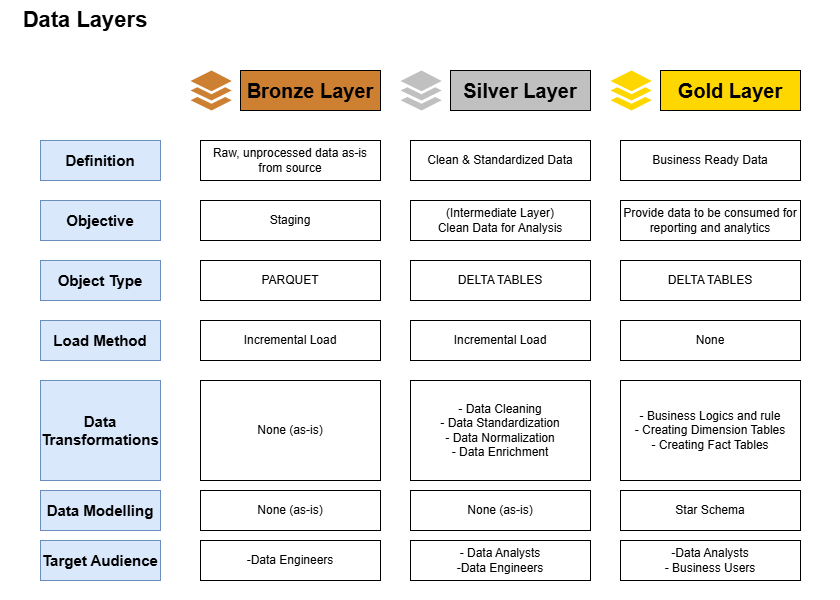

The diagram above was exported from draw.io. Its source (the exported page's mxGraphModel, read from the mxfile embedded in the PNG):
<mxGraphModel dx="880" dy="468" grid="1" gridSize="10" guides="1" tooltips="1" connect="1" arrows="1" fold="1" page="1" pageScale="1" pageWidth="850" pageHeight="1100" math="0" shadow="0">
  <root>
    <mxCell id="0" />
    <mxCell id="1" parent="0" />
    <mxCell id="v-6gkt2BRwSrdJknaREp-37" value="" style="rounded=0;whiteSpace=wrap;html=1;fillColor=none;strokeColor=none;" parent="1" vertex="1">
      <mxGeometry y="10" width="840" height="600" as="geometry" />
    </mxCell>
    <mxCell id="v-6gkt2BRwSrdJknaREp-2" value="&lt;font style=&quot;font-size: 15px;&quot;&gt;&lt;b style=&quot;&quot;&gt;Definition&lt;/b&gt;&lt;/font&gt;" style="rounded=0;whiteSpace=wrap;html=1;fillColor=#dae8fc;strokeColor=#6c8ebf;" parent="1" vertex="1">
      <mxGeometry x="40" y="150" width="120" height="40" as="geometry" />
    </mxCell>
    <mxCell id="v-6gkt2BRwSrdJknaREp-3" value="&lt;font style=&quot;font-size: 15px;&quot;&gt;&lt;b style=&quot;&quot;&gt;Objective&lt;/b&gt;&lt;/font&gt;" style="rounded=0;whiteSpace=wrap;html=1;fillColor=#dae8fc;strokeColor=#6c8ebf;" parent="1" vertex="1">
      <mxGeometry x="40" y="210" width="120" height="40" as="geometry" />
    </mxCell>
    <mxCell id="v-6gkt2BRwSrdJknaREp-4" value="&lt;b&gt;&lt;font style=&quot;font-size: 15px;&quot;&gt;Object Type&lt;/font&gt;&lt;/b&gt;" style="rounded=0;whiteSpace=wrap;html=1;fillColor=#dae8fc;strokeColor=#6c8ebf;" parent="1" vertex="1">
      <mxGeometry x="40" y="270" width="120" height="40" as="geometry" />
    </mxCell>
    <mxCell id="v-6gkt2BRwSrdJknaREp-5" value="&lt;b&gt;&lt;font style=&quot;font-size: 15px;&quot;&gt;Load Method&lt;/font&gt;&lt;/b&gt;" style="rounded=0;whiteSpace=wrap;html=1;fillColor=#dae8fc;strokeColor=#6c8ebf;" parent="1" vertex="1">
      <mxGeometry x="40" y="330" width="120" height="40" as="geometry" />
    </mxCell>
    <mxCell id="v-6gkt2BRwSrdJknaREp-6" value="&lt;b&gt;&lt;font style=&quot;font-size: 15px;&quot;&gt;Data Transformations&lt;/font&gt;&lt;/b&gt;" style="rounded=0;whiteSpace=wrap;html=1;fillColor=#dae8fc;strokeColor=#6c8ebf;" parent="1" vertex="1">
      <mxGeometry x="40" y="390" width="120" height="100" as="geometry" />
    </mxCell>
    <mxCell id="v-6gkt2BRwSrdJknaREp-7" value="&lt;b&gt;&lt;font style=&quot;font-size: 15px;&quot;&gt;Data Modelling&lt;/font&gt;&lt;/b&gt;" style="rounded=0;whiteSpace=wrap;html=1;fillColor=#dae8fc;strokeColor=#6c8ebf;" parent="1" vertex="1">
      <mxGeometry x="40" y="500" width="120" height="40" as="geometry" />
    </mxCell>
    <mxCell id="v-6gkt2BRwSrdJknaREp-8" value="&lt;b&gt;&lt;font style=&quot;font-size: 15px;&quot;&gt;Target Audience&lt;/font&gt;&lt;/b&gt;" style="rounded=0;whiteSpace=wrap;html=1;fillColor=#dae8fc;strokeColor=#6c8ebf;" parent="1" vertex="1">
      <mxGeometry x="40" y="550" width="120" height="40" as="geometry" />
    </mxCell>
    <mxCell id="v-6gkt2BRwSrdJknaREp-9" value="&lt;font style=&quot;font-size: 20px;&quot;&gt;&lt;b&gt;Bronze Layer&lt;/b&gt;&lt;/font&gt;" style="rounded=0;whiteSpace=wrap;html=1;fillColor=#CD7F32;" parent="1" vertex="1">
      <mxGeometry x="240" y="80" width="140" height="40" as="geometry" />
    </mxCell>
    <mxCell id="v-6gkt2BRwSrdJknaREp-10" value="" style="sketch=0;html=1;aspect=fixed;strokeColor=none;shadow=0;fillColor=#CD7F32;verticalAlign=top;labelPosition=center;verticalLabelPosition=bottom;shape=mxgraph.gcp2.files" parent="1" vertex="1">
      <mxGeometry x="190" y="80" width="41.24" height="40" as="geometry" />
    </mxCell>
    <mxCell id="v-6gkt2BRwSrdJknaREp-11" value="&lt;font style=&quot;font-size: 20px;&quot;&gt;&lt;b&gt;Silver Layer&lt;/b&gt;&lt;/font&gt;" style="rounded=0;whiteSpace=wrap;html=1;fillColor=#C0C0C0;" parent="1" vertex="1">
      <mxGeometry x="450" y="80" width="140" height="40" as="geometry" />
    </mxCell>
    <mxCell id="v-6gkt2BRwSrdJknaREp-12" value="" style="sketch=0;html=1;aspect=fixed;strokeColor=none;shadow=0;fillColor=#C0C0C0;verticalAlign=top;labelPosition=center;verticalLabelPosition=bottom;shape=mxgraph.gcp2.files" parent="1" vertex="1">
      <mxGeometry x="400" y="80" width="41.24" height="40" as="geometry" />
    </mxCell>
    <mxCell id="v-6gkt2BRwSrdJknaREp-13" value="&lt;font style=&quot;font-size: 20px;&quot;&gt;&lt;b&gt;Gold Layer&lt;/b&gt;&lt;/font&gt;" style="rounded=0;whiteSpace=wrap;html=1;fillColor=#FFD700;" parent="1" vertex="1">
      <mxGeometry x="660" y="80" width="140" height="40" as="geometry" />
    </mxCell>
    <mxCell id="v-6gkt2BRwSrdJknaREp-14" value="" style="sketch=0;html=1;aspect=fixed;strokeColor=none;shadow=0;fillColor=#FFD700;verticalAlign=top;labelPosition=center;verticalLabelPosition=bottom;shape=mxgraph.gcp2.files" parent="1" vertex="1">
      <mxGeometry x="610" y="80" width="41.24" height="40" as="geometry" />
    </mxCell>
    <mxCell id="v-6gkt2BRwSrdJknaREp-15" value="Raw, unprocessed data as-is from source" style="rounded=0;whiteSpace=wrap;html=1;fillColor=default;strokeColor=default;gradientColor=none;" parent="1" vertex="1">
      <mxGeometry x="200" y="150" width="180" height="40" as="geometry" />
    </mxCell>
    <mxCell id="v-6gkt2BRwSrdJknaREp-16" value="Staging" style="rounded=0;whiteSpace=wrap;html=1;fillColor=default;strokeColor=default;gradientColor=none;" parent="1" vertex="1">
      <mxGeometry x="200" y="210" width="180" height="40" as="geometry" />
    </mxCell>
    <mxCell id="v-6gkt2BRwSrdJknaREp-17" value="PARQUET" style="rounded=0;whiteSpace=wrap;html=1;fillColor=default;strokeColor=default;gradientColor=none;" parent="1" vertex="1">
      <mxGeometry x="200" y="270" width="180" height="40" as="geometry" />
    </mxCell>
    <mxCell id="v-6gkt2BRwSrdJknaREp-18" value="Incremental Load" style="rounded=0;whiteSpace=wrap;html=1;fillColor=default;strokeColor=default;gradientColor=none;" parent="1" vertex="1">
      <mxGeometry x="200" y="330" width="180" height="40" as="geometry" />
    </mxCell>
    <mxCell id="v-6gkt2BRwSrdJknaREp-19" value="None (as-is)" style="rounded=0;whiteSpace=wrap;html=1;fillColor=default;strokeColor=default;gradientColor=none;" parent="1" vertex="1">
      <mxGeometry x="200" y="390" width="180" height="100" as="geometry" />
    </mxCell>
    <mxCell id="v-6gkt2BRwSrdJknaREp-20" value="None (as-is)" style="rounded=0;whiteSpace=wrap;html=1;fillColor=default;strokeColor=default;gradientColor=none;" parent="1" vertex="1">
      <mxGeometry x="200" y="500" width="180" height="40" as="geometry" />
    </mxCell>
    <mxCell id="v-6gkt2BRwSrdJknaREp-21" value="-Data Engineers" style="rounded=0;whiteSpace=wrap;html=1;fillColor=default;strokeColor=default;gradientColor=none;" parent="1" vertex="1">
      <mxGeometry x="200" y="550" width="180" height="40" as="geometry" />
    </mxCell>
    <mxCell id="v-6gkt2BRwSrdJknaREp-22" value="Clean &amp;amp; Standardized Data" style="rounded=0;whiteSpace=wrap;html=1;fillColor=default;strokeColor=default;gradientColor=none;" parent="1" vertex="1">
      <mxGeometry x="410" y="150" width="180" height="40" as="geometry" />
    </mxCell>
    <mxCell id="v-6gkt2BRwSrdJknaREp-23" value="(Intermediate Layer)&lt;div&gt;Clean Data for Analysis&lt;/div&gt;" style="rounded=0;whiteSpace=wrap;html=1;fillColor=default;strokeColor=default;gradientColor=none;" parent="1" vertex="1">
      <mxGeometry x="410" y="210" width="180" height="40" as="geometry" />
    </mxCell>
    <mxCell id="v-6gkt2BRwSrdJknaREp-24" value="DELTA TABLES" style="rounded=0;whiteSpace=wrap;html=1;fillColor=default;strokeColor=default;gradientColor=none;" parent="1" vertex="1">
      <mxGeometry x="410" y="270" width="180" height="40" as="geometry" />
    </mxCell>
    <mxCell id="v-6gkt2BRwSrdJknaREp-25" value="Incremental Load" style="rounded=0;whiteSpace=wrap;html=1;fillColor=default;strokeColor=default;gradientColor=none;" parent="1" vertex="1">
      <mxGeometry x="410" y="330" width="180" height="40" as="geometry" />
    </mxCell>
    <mxCell id="v-6gkt2BRwSrdJknaREp-26" value="- Data Cleaning&lt;div&gt;- Data Standardization&lt;/div&gt;&lt;div&gt;- Data Normalization&lt;/div&gt;&lt;div&gt;- Data Enrichment&lt;/div&gt;" style="rounded=0;whiteSpace=wrap;html=1;fillColor=default;strokeColor=default;gradientColor=none;" parent="1" vertex="1">
      <mxGeometry x="410" y="390" width="180" height="100" as="geometry" />
    </mxCell>
    <mxCell id="v-6gkt2BRwSrdJknaREp-27" value="None (as-is)" style="rounded=0;whiteSpace=wrap;html=1;fillColor=default;strokeColor=default;gradientColor=none;" parent="1" vertex="1">
      <mxGeometry x="410" y="500" width="180" height="40" as="geometry" />
    </mxCell>
    <mxCell id="v-6gkt2BRwSrdJknaREp-28" value="&lt;div&gt;- Data Analysts&lt;/div&gt;-Data Engineers" style="rounded=0;whiteSpace=wrap;html=1;fillColor=default;strokeColor=default;gradientColor=none;" parent="1" vertex="1">
      <mxGeometry x="410" y="550" width="180" height="40" as="geometry" />
    </mxCell>
    <mxCell id="v-6gkt2BRwSrdJknaREp-29" value="Business Ready Data" style="rounded=0;whiteSpace=wrap;html=1;fillColor=default;strokeColor=default;gradientColor=none;" parent="1" vertex="1">
      <mxGeometry x="620" y="150" width="180" height="40" as="geometry" />
    </mxCell>
    <mxCell id="v-6gkt2BRwSrdJknaREp-30" value="Provide data to be consumed for reporting and analytics" style="rounded=0;whiteSpace=wrap;html=1;fillColor=default;strokeColor=default;gradientColor=none;" parent="1" vertex="1">
      <mxGeometry x="620" y="210" width="180" height="40" as="geometry" />
    </mxCell>
    <mxCell id="v-6gkt2BRwSrdJknaREp-31" value="DELTA TABLES" style="rounded=0;whiteSpace=wrap;html=1;fillColor=default;strokeColor=default;gradientColor=none;" parent="1" vertex="1">
      <mxGeometry x="620" y="270" width="180" height="40" as="geometry" />
    </mxCell>
    <mxCell id="v-6gkt2BRwSrdJknaREp-32" value="None" style="rounded=0;whiteSpace=wrap;html=1;fillColor=default;strokeColor=default;gradientColor=none;" parent="1" vertex="1">
      <mxGeometry x="620" y="330" width="180" height="40" as="geometry" />
    </mxCell>
    <mxCell id="v-6gkt2BRwSrdJknaREp-33" value="- Business Logics and rule&lt;div&gt;- Creating Dimension Tables&lt;/div&gt;&lt;div&gt;- Creating Fact Tables&lt;/div&gt;" style="rounded=0;whiteSpace=wrap;html=1;fillColor=default;strokeColor=default;gradientColor=none;" parent="1" vertex="1">
      <mxGeometry x="620" y="390" width="180" height="100" as="geometry" />
    </mxCell>
    <mxCell id="v-6gkt2BRwSrdJknaREp-34" value="Star Schema" style="rounded=0;whiteSpace=wrap;html=1;fillColor=default;strokeColor=default;gradientColor=none;" parent="1" vertex="1">
      <mxGeometry x="620" y="500" width="180" height="40" as="geometry" />
    </mxCell>
    <mxCell id="v-6gkt2BRwSrdJknaREp-35" value="-Data Analysts&lt;div&gt;- Business Users&lt;/div&gt;" style="rounded=0;whiteSpace=wrap;html=1;fillColor=default;strokeColor=default;gradientColor=none;" parent="1" vertex="1">
      <mxGeometry x="620" y="550" width="180" height="40" as="geometry" />
    </mxCell>
    <mxCell id="v-6gkt2BRwSrdJknaREp-36" value="&lt;b&gt;&lt;font style=&quot;font-size: 22px;&quot;&gt;Data Layers&lt;/font&gt;&lt;/b&gt;" style="rounded=0;whiteSpace=wrap;html=1;fillColor=default;strokeColor=none;" parent="1" vertex="1">
      <mxGeometry x="10" y="10" width="150" height="40" as="geometry" />
    </mxCell>
  </root>
</mxGraphModel>